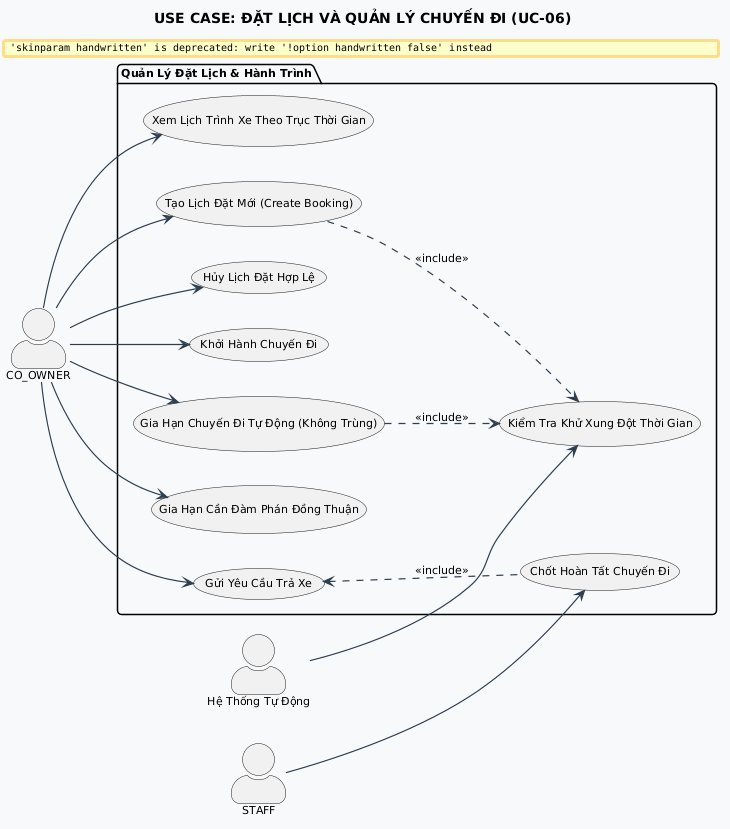

The diagram above was rendered by PlantUML. Its source (embedded in the PNG):
@startuml
title USE CASE: ĐẶT LỊCH VÀ QUẢN LÝ CHUYẾN ĐI (UC-06)

skinparam backgroundColor #FFFFFF
skinparam defaultFontName "Segoe UI"
skinparam defaultFontSize 11
skinparam roundCorner 8
skinparam shadowing false
skinparam handwritten false
skinparam ArrowColor #2C3E50
skinparam ArrowThickness 1.2
skinparam actorStyle awesome


left to right direction

actor "CO_OWNER" as CoOwner
actor "STAFF" as Staff
actor "Hệ Thống Tự Động" as System

package "Quản Lý Đặt Lịch & Hành Trình" #F8F9FA {
    usecase "Xem Lịch Trình Xe Theo Trục Thời Gian" as UC_ViewTimeline
    usecase "Tạo Lịch Đặt Mới (Create Booking)" as UC_CreateBooking
    usecase "Kiểm Tra Khử Xung Đột Thời Gian" as UC_ConflictCheck
    usecase "Hủy Lịch Đặt Hợp Lệ" as UC_CancelBooking
    usecase "Khởi Hành Chuyến Đi" as UC_StartTrip
    usecase "Gia Hạn Chuyến Đi Tự Động (Không Trùng)" as UC_ExtendDirect
    usecase "Gia Hạn Cần Đàm Phán Đồng Thuận" as UC_ExtendNegotiate
    usecase "Gửi Yêu Cầu Trả Xe" as UC_ReqReturn
    usecase "Chốt Hoàn Tất Chuyến Đi" as UC_ConfirmReturn
}

CoOwner --> UC_ViewTimeline
CoOwner --> UC_CreateBooking
CoOwner --> UC_CancelBooking
CoOwner --> UC_StartTrip
CoOwner --> UC_ExtendDirect
CoOwner --> UC_ExtendNegotiate
CoOwner --> UC_ReqReturn

Staff --> UC_ConfirmReturn
System --> UC_ConflictCheck

UC_CreateBooking ..> UC_ConflictCheck : <<include>>
UC_ExtendDirect ..> UC_ConflictCheck : <<include>>
UC_ReqReturn <.. UC_ConfirmReturn : <<include>>
@enduml